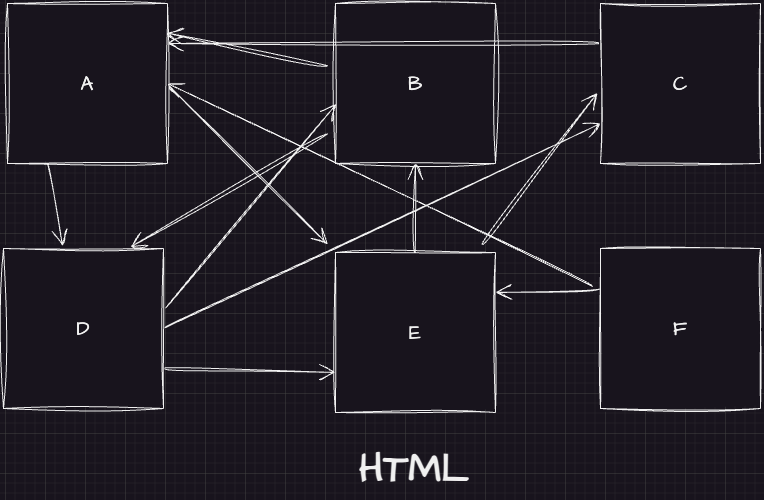

The diagram above was exported from draw.io. Its source (the exported page's mxGraphModel, read from the mxfile embedded in the PNG):
<mxGraphModel dx="1806" dy="761" grid="0" gridSize="10" guides="1" tooltips="1" connect="1" arrows="1" fold="1" page="0" pageScale="1" pageWidth="1100" pageHeight="850" math="0" shadow="0">
  <root>
    <mxCell id="0" />
    <mxCell id="1" parent="0" />
    <mxCell id="ZoEjSn_Jnpab9muOoKSq-6" style="edgeStyle=none;curved=1;rounded=0;sketch=1;hachureGap=4;jiggle=2;curveFitting=1;orthogonalLoop=1;jettySize=auto;html=1;exitX=1;exitY=0.5;exitDx=0;exitDy=0;fontFamily=Architects Daughter;fontSource=https%3A%2F%2Ffonts.googleapis.com%2Fcss%3Ffamily%3DArchitects%2BDaughter;fontSize=16;endArrow=open;startSize=14;endSize=14;sourcePerimeterSpacing=8;targetPerimeterSpacing=8;" edge="1" parent="1" source="ZoEjSn_Jnpab9muOoKSq-1" target="ZoEjSn_Jnpab9muOoKSq-4">
      <mxGeometry relative="1" as="geometry" />
    </mxCell>
    <mxCell id="ZoEjSn_Jnpab9muOoKSq-1" value="A" style="rounded=0;whiteSpace=wrap;html=1;sketch=1;hachureGap=4;jiggle=2;curveFitting=1;fontFamily=Architects Daughter;fontSource=https%3A%2F%2Ffonts.googleapis.com%2Fcss%3Ffamily%3DArchitects%2BDaughter;fontSize=20;" vertex="1" parent="1">
      <mxGeometry x="-158" y="90" width="160" height="160" as="geometry" />
    </mxCell>
    <mxCell id="ZoEjSn_Jnpab9muOoKSq-2" value="B" style="rounded=0;whiteSpace=wrap;html=1;sketch=1;hachureGap=4;jiggle=2;curveFitting=1;fontFamily=Architects Daughter;fontSource=https%3A%2F%2Ffonts.googleapis.com%2Fcss%3Ffamily%3DArchitects%2BDaughter;fontSize=20;" vertex="1" parent="1">
      <mxGeometry x="170" y="90" width="160" height="160" as="geometry" />
    </mxCell>
    <mxCell id="ZoEjSn_Jnpab9muOoKSq-10" style="edgeStyle=none;curved=1;rounded=0;sketch=1;hachureGap=4;jiggle=2;curveFitting=1;orthogonalLoop=1;jettySize=auto;html=1;exitX=1;exitY=0.75;exitDx=0;exitDy=0;entryX=0;entryY=0.75;entryDx=0;entryDy=0;fontFamily=Architects Daughter;fontSource=https%3A%2F%2Ffonts.googleapis.com%2Fcss%3Ffamily%3DArchitects%2BDaughter;fontSize=16;endArrow=open;startSize=14;endSize=14;sourcePerimeterSpacing=8;targetPerimeterSpacing=8;" edge="1" parent="1" source="ZoEjSn_Jnpab9muOoKSq-3" target="ZoEjSn_Jnpab9muOoKSq-4">
      <mxGeometry relative="1" as="geometry" />
    </mxCell>
    <mxCell id="ZoEjSn_Jnpab9muOoKSq-26" style="edgeStyle=none;curved=1;rounded=0;sketch=1;hachureGap=4;jiggle=2;curveFitting=1;orthogonalLoop=1;jettySize=auto;html=1;exitX=1;exitY=0.5;exitDx=0;exitDy=0;entryX=0;entryY=0.75;entryDx=0;entryDy=0;fontFamily=Architects Daughter;fontSource=https%3A%2F%2Ffonts.googleapis.com%2Fcss%3Ffamily%3DArchitects%2BDaughter;fontSize=16;endArrow=open;startSize=14;endSize=14;sourcePerimeterSpacing=8;targetPerimeterSpacing=8;" edge="1" parent="1" source="ZoEjSn_Jnpab9muOoKSq-3" target="ZoEjSn_Jnpab9muOoKSq-12">
      <mxGeometry relative="1" as="geometry" />
    </mxCell>
    <mxCell id="ZoEjSn_Jnpab9muOoKSq-3" value="D" style="rounded=0;whiteSpace=wrap;html=1;sketch=1;hachureGap=4;jiggle=2;curveFitting=1;fontFamily=Architects Daughter;fontSource=https%3A%2F%2Ffonts.googleapis.com%2Fcss%3Ffamily%3DArchitects%2BDaughter;fontSize=20;" vertex="1" parent="1">
      <mxGeometry x="-162" y="335" width="160" height="160" as="geometry" />
    </mxCell>
    <mxCell id="ZoEjSn_Jnpab9muOoKSq-7" style="edgeStyle=none;curved=1;rounded=0;sketch=1;hachureGap=4;jiggle=2;curveFitting=1;orthogonalLoop=1;jettySize=auto;html=1;exitX=0.5;exitY=0;exitDx=0;exitDy=0;entryX=0.5;entryY=1;entryDx=0;entryDy=0;fontFamily=Architects Daughter;fontSource=https%3A%2F%2Ffonts.googleapis.com%2Fcss%3Ffamily%3DArchitects%2BDaughter;fontSize=16;endArrow=open;startSize=14;endSize=14;sourcePerimeterSpacing=8;targetPerimeterSpacing=8;" edge="1" parent="1" source="ZoEjSn_Jnpab9muOoKSq-4" target="ZoEjSn_Jnpab9muOoKSq-2">
      <mxGeometry relative="1" as="geometry" />
    </mxCell>
    <mxCell id="ZoEjSn_Jnpab9muOoKSq-4" value="E" style="rounded=0;whiteSpace=wrap;html=1;sketch=1;hachureGap=4;jiggle=2;curveFitting=1;fontFamily=Architects Daughter;fontSource=https%3A%2F%2Ffonts.googleapis.com%2Fcss%3Ffamily%3DArchitects%2BDaughter;fontSize=20;" vertex="1" parent="1">
      <mxGeometry x="170" y="339" width="160" height="160" as="geometry" />
    </mxCell>
    <mxCell id="ZoEjSn_Jnpab9muOoKSq-5" value="" style="edgeStyle=none;orthogonalLoop=1;jettySize=auto;html=1;rounded=0;sketch=1;hachureGap=4;jiggle=2;curveFitting=1;fontFamily=Architects Daughter;fontSource=https%3A%2F%2Ffonts.googleapis.com%2Fcss%3Ffamily%3DArchitects%2BDaughter;fontSize=16;endArrow=open;startSize=14;endSize=14;sourcePerimeterSpacing=8;targetPerimeterSpacing=8;curved=1;exitX=1.013;exitY=0.372;exitDx=0;exitDy=0;exitPerimeter=0;entryX=0.006;entryY=0.628;entryDx=0;entryDy=0;entryPerimeter=0;" edge="1" parent="1" source="ZoEjSn_Jnpab9muOoKSq-3" target="ZoEjSn_Jnpab9muOoKSq-2">
      <mxGeometry width="140" relative="1" as="geometry">
        <mxPoint x="130" y="346" as="sourcePoint" />
        <mxPoint x="270" y="346" as="targetPoint" />
        <Array as="points" />
      </mxGeometry>
    </mxCell>
    <mxCell id="ZoEjSn_Jnpab9muOoKSq-8" style="edgeStyle=none;curved=1;rounded=0;sketch=1;hachureGap=4;jiggle=2;curveFitting=1;orthogonalLoop=1;jettySize=auto;html=1;entryX=0.994;entryY=0.184;entryDx=0;entryDy=0;entryPerimeter=0;fontFamily=Architects Daughter;fontSource=https%3A%2F%2Ffonts.googleapis.com%2Fcss%3Ffamily%3DArchitects%2BDaughter;fontSize=16;endArrow=open;startSize=14;endSize=14;sourcePerimeterSpacing=8;targetPerimeterSpacing=8;" edge="1" parent="1" source="ZoEjSn_Jnpab9muOoKSq-2" target="ZoEjSn_Jnpab9muOoKSq-1">
      <mxGeometry relative="1" as="geometry" />
    </mxCell>
    <mxCell id="ZoEjSn_Jnpab9muOoKSq-9" style="edgeStyle=none;curved=1;rounded=0;sketch=1;hachureGap=4;jiggle=2;curveFitting=1;orthogonalLoop=1;jettySize=auto;html=1;exitX=0.25;exitY=1;exitDx=0;exitDy=0;entryX=0.369;entryY=-0.016;entryDx=0;entryDy=0;entryPerimeter=0;fontFamily=Architects Daughter;fontSource=https%3A%2F%2Ffonts.googleapis.com%2Fcss%3Ffamily%3DArchitects%2BDaughter;fontSize=16;endArrow=open;startSize=14;endSize=14;sourcePerimeterSpacing=8;targetPerimeterSpacing=8;" edge="1" parent="1" source="ZoEjSn_Jnpab9muOoKSq-1" target="ZoEjSn_Jnpab9muOoKSq-3">
      <mxGeometry relative="1" as="geometry" />
    </mxCell>
    <mxCell id="ZoEjSn_Jnpab9muOoKSq-11" style="edgeStyle=none;curved=1;rounded=0;sketch=1;hachureGap=4;jiggle=2;curveFitting=1;orthogonalLoop=1;jettySize=auto;html=1;entryX=0.794;entryY=-0.009;entryDx=0;entryDy=0;entryPerimeter=0;fontFamily=Architects Daughter;fontSource=https%3A%2F%2Ffonts.googleapis.com%2Fcss%3Ffamily%3DArchitects%2BDaughter;fontSize=16;endArrow=open;startSize=14;endSize=14;sourcePerimeterSpacing=8;targetPerimeterSpacing=8;" edge="1" parent="1" source="ZoEjSn_Jnpab9muOoKSq-2" target="ZoEjSn_Jnpab9muOoKSq-3">
      <mxGeometry relative="1" as="geometry" />
    </mxCell>
    <mxCell id="ZoEjSn_Jnpab9muOoKSq-15" style="edgeStyle=none;curved=1;rounded=0;sketch=1;hachureGap=4;jiggle=2;curveFitting=1;orthogonalLoop=1;jettySize=auto;html=1;exitX=0;exitY=0.25;exitDx=0;exitDy=0;entryX=1;entryY=0.25;entryDx=0;entryDy=0;fontFamily=Architects Daughter;fontSource=https%3A%2F%2Ffonts.googleapis.com%2Fcss%3Ffamily%3DArchitects%2BDaughter;fontSize=16;endArrow=open;startSize=14;endSize=14;sourcePerimeterSpacing=8;targetPerimeterSpacing=8;" edge="1" parent="1" source="ZoEjSn_Jnpab9muOoKSq-12" target="ZoEjSn_Jnpab9muOoKSq-1">
      <mxGeometry relative="1" as="geometry" />
    </mxCell>
    <mxCell id="ZoEjSn_Jnpab9muOoKSq-12" value="C" style="rounded=0;whiteSpace=wrap;html=1;sketch=1;hachureGap=4;jiggle=2;curveFitting=1;fontFamily=Architects Daughter;fontSource=https%3A%2F%2Ffonts.googleapis.com%2Fcss%3Ffamily%3DArchitects%2BDaughter;fontSize=20;" vertex="1" parent="1">
      <mxGeometry x="435" y="90" width="160" height="160" as="geometry" />
    </mxCell>
    <mxCell id="ZoEjSn_Jnpab9muOoKSq-19" style="edgeStyle=none;curved=1;rounded=0;sketch=1;hachureGap=4;jiggle=2;curveFitting=1;orthogonalLoop=1;jettySize=auto;html=1;exitX=0;exitY=0.25;exitDx=0;exitDy=0;entryX=1;entryY=0.25;entryDx=0;entryDy=0;fontFamily=Architects Daughter;fontSource=https%3A%2F%2Ffonts.googleapis.com%2Fcss%3Ffamily%3DArchitects%2BDaughter;fontSize=16;endArrow=open;startSize=14;endSize=14;sourcePerimeterSpacing=8;targetPerimeterSpacing=8;" edge="1" parent="1" source="ZoEjSn_Jnpab9muOoKSq-13" target="ZoEjSn_Jnpab9muOoKSq-4">
      <mxGeometry relative="1" as="geometry" />
    </mxCell>
    <mxCell id="ZoEjSn_Jnpab9muOoKSq-25" style="edgeStyle=none;curved=1;rounded=0;sketch=1;hachureGap=4;jiggle=2;curveFitting=1;orthogonalLoop=1;jettySize=auto;html=1;entryX=1;entryY=0.5;entryDx=0;entryDy=0;fontFamily=Architects Daughter;fontSource=https%3A%2F%2Ffonts.googleapis.com%2Fcss%3Ffamily%3DArchitects%2BDaughter;fontSize=16;endArrow=open;startSize=14;endSize=14;sourcePerimeterSpacing=8;targetPerimeterSpacing=8;" edge="1" parent="1" source="ZoEjSn_Jnpab9muOoKSq-13" target="ZoEjSn_Jnpab9muOoKSq-1">
      <mxGeometry relative="1" as="geometry" />
    </mxCell>
    <mxCell id="ZoEjSn_Jnpab9muOoKSq-13" value="F" style="rounded=0;whiteSpace=wrap;html=1;sketch=1;hachureGap=4;jiggle=2;curveFitting=1;fontFamily=Architects Daughter;fontSource=https%3A%2F%2Ffonts.googleapis.com%2Fcss%3Ffamily%3DArchitects%2BDaughter;fontSize=20;" vertex="1" parent="1">
      <mxGeometry x="435" y="335" width="160" height="160" as="geometry" />
    </mxCell>
    <mxCell id="ZoEjSn_Jnpab9muOoKSq-14" style="edgeStyle=none;curved=1;rounded=0;sketch=1;hachureGap=4;jiggle=2;curveFitting=1;orthogonalLoop=1;jettySize=auto;html=1;entryX=-0.019;entryY=0.559;entryDx=0;entryDy=0;entryPerimeter=0;fontFamily=Architects Daughter;fontSource=https%3A%2F%2Ffonts.googleapis.com%2Fcss%3Ffamily%3DArchitects%2BDaughter;fontSize=16;endArrow=open;startSize=14;endSize=14;sourcePerimeterSpacing=8;targetPerimeterSpacing=8;" edge="1" parent="1" source="ZoEjSn_Jnpab9muOoKSq-4" target="ZoEjSn_Jnpab9muOoKSq-12">
      <mxGeometry relative="1" as="geometry" />
    </mxCell>
    <mxCell id="ZoEjSn_Jnpab9muOoKSq-17" value="&lt;h1&gt;&lt;span style=&quot;background-color: initial;&quot;&gt;HTML&lt;/span&gt;&lt;/h1&gt;" style="text;html=1;strokeColor=none;fillColor=none;spacing=5;spacingTop=-20;whiteSpace=wrap;overflow=hidden;rounded=0;fontSize=20;fontFamily=Architects Daughter;" vertex="1" parent="1">
      <mxGeometry x="189" y="516" width="126" height="67" as="geometry" />
    </mxCell>
  </root>
</mxGraphModel>